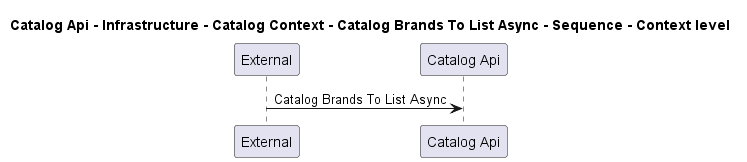

The diagram above was rendered by PlantUML. Its source (embedded in the PNG):
@startuml
!pragma layout smetana

title Catalog Api - Infrastructure - Catalog Context - Catalog Brands To List Async - Sequence - Context level

participant "External" as C4InterFlow.SoftwareSystems.ExternalSystem
participant "Catalog Api" as dotnet.eShop.Architecture.SoftwareSystems.CatalogApi

C4InterFlow.SoftwareSystems.ExternalSystem -> dotnet.eShop.Architecture.SoftwareSystems.CatalogApi : Catalog Brands To List Async


@enduml